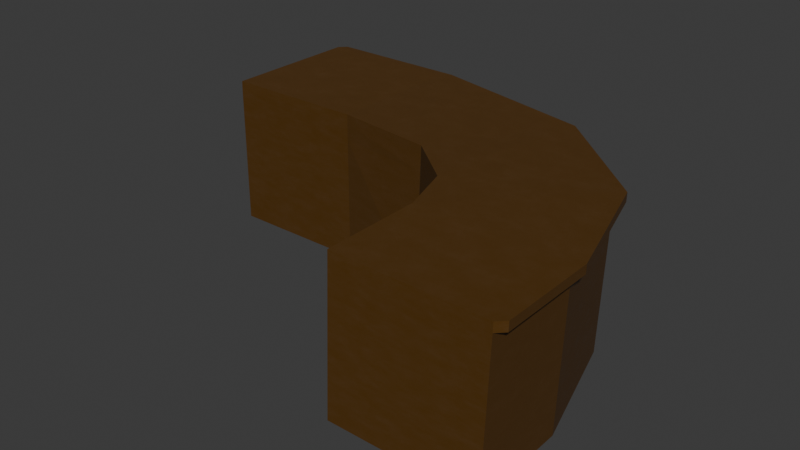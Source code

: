 # Source: desk.blend  (saved by Blender 4.1.23; exported with 4.5.12 LTS)
import bpy
from mathutils import Matrix  # noqa: F401  (used for matrix-valued properties, if any)

bpy.ops.wm.read_factory_settings(use_empty=True)
scene = bpy.context.scene
scene.name = 'Scene'

# ---- collections
col_collection = bpy.data.collections.new('Collection'); scene.collection.children.link(col_collection)

# ---- materials (node trees are filled in below, after node groups)
mat_material_001 = bpy.data.materials.new('Material.001')
mat_material_001.use_transparent_shadow = False

# ---- material node trees
mat_material_001.use_nodes = True; mat_material_001.node_tree.nodes.clear()
_N = mat_material_001.node_tree.nodes; _L = mat_material_001.node_tree.links
n0 = _N.new('ShaderNodeBsdfPrincipled'); n0.name = 'Principled BSDF'; n0.location = (10, 300)
n0.inputs[0].default_value = (0.08777, 0.03793, 0.004724, 1.0)
n1 = _N.new('ShaderNodeOutputMaterial'); n1.name = 'Material Output'; n1.location = (300, 300)
n2 = _N.new('ShaderNodeTexNoise'); n2.name = 'Noise Texture'; n2.location = (-431, 133)
n2.inputs[2].default_value = 18.6
n2.inputs[3].default_value = 15.0
n2.inputs[4].default_value = 0.7167
_L.new(n0.outputs[0], n1.inputs[0])
_L.new(n2.outputs[1], n0.inputs[2])
n1.is_active_output = True

# ---- world
world_world = bpy.data.worlds.new('World'); scene.world = world_world
world_world.use_nodes = True; world_world.node_tree.nodes.clear()
_N = world_world.node_tree.nodes; _L = world_world.node_tree.links
n0 = _N.new('ShaderNodeOutputWorld'); n0.name = 'World Output'; n0.location = (300, 300)
n1 = _N.new('ShaderNodeBackground'); n1.name = 'Background'; n1.location = (10, 300)
n1.inputs[0].default_value = (0.05088, 0.05088, 0.05088, 1.0)
_L.new(n1.outputs[0], n0.inputs[0])
n0.is_active_output = True
world_world.color = (0.05088, 0.05088, 0.05088)
world_world.use_sun_shadow = False
world_world.sun_shadow_jitter_overblur = 0.0

# ---- meshes
me_cube_001 = bpy.data.meshes.new('Cube.001')
me_cube_001.from_pydata([(-1.0, -1.0, -1.0), (-1.0, -1.0, 1.0), (-1.0, 1.0, -1.0), (-1.0, 1.0, 1.0), (1.0, -1.0, -1.0), (1.0, -1.0, 1.0), (1.0, 1.0, -1.0), (1.0, 1.0, 1.0), (3.369, 0.5106, 0.9782), (3.353, 0.4466, -1.021), (2.435, -1.329, -0.9563), (2.452, -1.265, 1.043), (4.887, -0.8387, 0.9939), (4.84, -0.8843, -1.005), (3.124, -1.91, -0.9406), (3.171, -1.864, 1.058), (5.414, -2.569, 1.008), (5.35, -2.585, -0.9907), (3.352, -2.626, -0.9264), (3.416, -2.61, 1.073), (5.443, -3.947, 1.018), (5.379, -3.963, -0.9806), (3.38, -4.004, -0.9162), (3.444, -3.988, 1.083), (-0.9982, -0.9981, 1.123), (-0.9982, 1.002, 1.123), (1.002, 1.002, 1.123), (1.002, -0.9981, 1.123), (3.371, 0.5125, 1.102), (2.454, -1.263, 1.166), (4.889, -0.8367, 1.117), (3.173, -1.862, 1.182), (5.416, -2.567, 1.132), (3.418, -2.608, 1.196), (5.444, -3.945, 1.142), (3.446, -3.986, 1.206), (-0.9002, 1.107, 0.9969), (1.1, 1.107, 0.9969), (5.514, -2.462, 1.005), (5.516, -2.46, 1.128), (1.102, 1.109, 1.12), (3.469, 0.618, 0.9751), (4.989, -0.7293, 1.114), (4.987, -0.7313, 0.9908), (3.471, 0.6199, 1.099), (5.542, -3.84, 1.015), (-0.8984, 1.109, 1.12), (5.544, -3.838, 1.139), (-1.0, -1.0, 0.7588), (-1.0, 1.0, 0.7588), (1.0, 1.0, 0.7588), (1.0, -1.0, 0.7588), (3.367, 0.5029, 0.7371), (2.45, -1.273, 0.8015), (4.882, -0.8442, 0.7528), (3.166, -1.869, 0.8172), (5.407, -2.571, 0.7671), (3.408, -2.612, 0.8314), (5.435, -3.949, 0.7772), (3.436, -3.99, 0.8416), (-0.759, 1.0, -1.0), (-0.759, 1.0, 1.0), (-0.759, -1.0, -1.0), (-0.759, -1.0, 1.0), (-0.7572, 1.002, 1.123), (-0.7572, -0.9981, 1.123), (-0.6593, 1.107, 0.9969), (-0.6575, 1.109, 1.12), (-0.759, -1.0, 0.7588), (-0.759, 1.0, 0.7588), (3.44, -3.773, 1.081), (5.438, -3.733, 1.017), (5.374, -3.749, -0.9822), (3.376, -3.789, -0.9178), (3.441, -3.771, 1.205), (5.44, -3.731, 1.14), (5.538, -3.625, 1.014), (5.54, -3.623, 1.137), (3.432, -3.775, 0.84), (5.43, -3.735, 0.7756)], [], [(48, 1, 3, 49), (69, 61, 7, 50), (63, 5, 27, 65), (68, 63, 1, 48), (60, 6, 4, 62), (23, 20, 34, 35), (53, 10, 14, 55), (50, 7, 8, 52), (51, 4, 10, 53), (4, 6, 9, 10), (55, 14, 18, 57), (10, 9, 13, 14), (75, 34, 47, 77), (52, 8, 12, 54), (16, 12, 43, 38), (14, 13, 17, 18), (64, 26, 40, 67), (54, 12, 16, 56), (58, 20, 23, 59), (79, 71, 20, 58), (78, 73, 22, 59), (73, 72, 21, 22), (26, 27, 29, 28), (64, 25, 24, 65), (28, 29, 31, 30), (75, 74, 35, 34), (30, 31, 33, 32), (71, 16, 38, 76), (11, 15, 31, 29), (8, 7, 37, 41), (3, 1, 24, 25), (5, 11, 29, 27), (15, 19, 33, 31), (70, 23, 35, 74), (76, 38, 39, 77), (41, 37, 40, 44), (43, 41, 44, 42), (38, 43, 42, 39), (66, 36, 46, 67), (3, 25, 46, 36), (30, 32, 39, 42), (61, 3, 36, 66), (28, 30, 42, 44), (34, 20, 45, 47), (26, 28, 44, 40), (12, 8, 41, 43), (70, 78, 59, 23), (72, 79, 58, 21), (21, 58, 59, 22), (13, 54, 56, 17), (9, 52, 54, 13), (15, 55, 57, 19), (5, 51, 53, 11), (6, 50, 52, 9), (11, 53, 55, 15), (62, 68, 48, 0), (60, 69, 50, 6), (0, 48, 49, 2), (2, 49, 69, 60), (4, 51, 68, 62), (7, 61, 66, 37), (37, 66, 67, 40), (26, 64, 65, 27), (25, 64, 67, 46), (2, 60, 62, 0), (51, 5, 63, 68), (1, 63, 65, 24), (49, 3, 61, 69), (17, 56, 79, 72), (19, 57, 78, 70), (45, 76, 77, 47), (19, 70, 74, 33), (20, 71, 76, 45), (32, 33, 74, 75), (18, 17, 72, 73), (57, 18, 73, 78), (56, 16, 71, 79), (32, 75, 77, 39)])
_uv = me_cube_001.uv_layers.new(name='UVMap')
_uv.uv.foreach_set('vector', [6.019e-05, 0.3736, 6.019e-05, 0.3334, 0.0907, 0.3334, 0.0907, 0.3736, 0.1016, 0.3736, 0.1016, 0.3334, 0.1813, 0.3334, 0.1813, 0.3736, 0.3517, 0.3334, 0.272, 0.3334, 0.272, 0.3334, 0.3517, 0.3334, 0.3517, 0.3736, 0.3517, 0.3334, 0.3626, 0.3334, 0.3626, 0.3736, 0.1813, 0.9598, 0.1813, 0.6666, 0.272, 0.6666, 0.272, 0.9598, 0.272, 0.3334, 0.1813, 0.3334, 0.1813, 0.3334, 0.272, 0.3334, 0.272, 0.3736, 0.272, 0.6666, 0.272, 0.6666, 0.272, 0.3736, 0.1813, 0.3736, 0.1813, 0.3334, 0.1813, 0.3334, 0.1813, 0.3736, 0.272, 0.3736, 0.272, 0.6666, 0.272, 0.6666, 0.272, 0.3736, 0.272, 0.6666, 0.1813, 0.6666, 0.1813, 0.6666, 0.272, 0.6666, 0.272, 0.3736, 0.272, 0.6666, 0.272, 0.6666, 0.272, 0.3736, 0.272, 0.6666, 0.1813, 0.6666, 0.1813, 0.6666, 0.272, 0.6666, 0.1813, 0.3334, 0.1813, 0.3334, 0.1813, 0.3334, 0.1813, 0.3334, 0.1813, 0.3736, 0.1813, 0.3334, 0.1813, 0.3334, 0.1813, 0.3736, 0.1813, 0.3334, 0.1813, 0.3334, 0.1813, 0.3334, 0.1813, 0.3334, 0.272, 0.6666, 0.1813, 0.6666, 0.1813, 0.6666, 0.272, 0.6666, 0.1813, 0.04021, 0.1813, 0.3334, 0.1813, 0.3334, 0.1813, 0.04021, 0.1813, 0.3736, 0.1813, 0.3334, 0.1813, 0.3334, 0.1813, 0.3736, 0.1813, 0.3736, 0.1813, 0.3334, 0.272, 0.3334, 0.272, 0.3736, 0.1813, 0.3736, 0.1813, 0.3334, 0.1813, 0.3334, 0.1813, 0.3736, 0.272, 0.3736, 0.272, 0.6666, 0.272, 0.6666, 0.272, 0.3736, 0.272, 0.6666, 0.1813, 0.6666, 0.1813, 0.6666, 0.272, 0.6666, 0.1813, 0.3334, 0.272, 0.3334, 0.272, 0.3334, 0.1813, 0.3334, 0.1813, 0.04021, 0.1813, 6.03e-05, 0.272, 6.029e-05, 0.272, 0.04021, 0.1813, 0.3334, 0.272, 0.3334, 0.272, 0.3334, 0.1813, 0.3334, 0.1813, 0.3334, 0.272, 0.3334, 0.272, 0.3334, 0.1813, 0.3334, 0.1813, 0.3334, 0.272, 0.3334, 0.272, 0.3334, 0.1813, 0.3334, 0.1813, 0.3334, 0.1813, 0.3334, 0.1813, 0.3334, 0.1813, 0.3334, 0.272, 0.3334, 0.272, 0.3334, 0.272, 0.3334, 0.272, 0.3334, 0.1813, 0.3334, 0.1813, 0.3334, 0.1813, 0.3334, 0.1813, 0.3334, 0.0907, 0.3334, 6.019e-05, 0.3334, 6.019e-05, 0.3334, 0.0907, 0.3334, 0.272, 0.3334, 0.272, 0.3334, 0.272, 0.3334, 0.272, 0.3334, 0.272, 0.3334, 0.272, 0.3334, 0.272, 0.3334, 0.272, 0.3334, 0.272, 0.3334, 0.272, 0.3334, 0.272, 0.3334, 0.272, 0.3334, 0.1813, 0.3334, 0.1813, 0.3334, 0.1813, 0.3334, 0.1813, 0.3334, 0.1813, 0.3334, 0.1813, 0.3334, 0.1813, 0.3334, 0.1813, 0.3334, 0.1813, 0.3334, 0.1813, 0.3334, 0.1813, 0.3334, 0.1813, 0.3334, 0.1813, 0.3334, 0.1813, 0.3334, 0.1813, 0.3334, 0.1813, 0.3334, 0.1016, 0.3334, 0.0907, 0.3334, 0.0907, 0.3334, 0.1016, 0.3334, 0.0907, 0.3334, 0.0907, 0.3334, 0.0907, 0.3334, 0.0907, 0.3334, 0.1813, 0.3334, 0.1813, 0.3334, 0.1813, 0.3334, 0.1813, 0.3334, 0.1016, 0.3334, 0.0907, 0.3334, 0.0907, 0.3334, 0.1016, 0.3334, 0.1813, 0.3334, 0.1813, 0.3334, 0.1813, 0.3334, 0.1813, 0.3334, 0.1813, 0.3334, 0.1813, 0.3334, 0.1813, 0.3334, 0.1813, 0.3334, 0.1813, 0.3334, 0.1813, 0.3334, 0.1813, 0.3334, 0.1813, 0.3334, 0.1813, 0.3334, 0.1813, 0.3334, 0.1813, 0.3334, 0.1813, 0.3334, 0.272, 0.3334, 0.272, 0.3736, 0.272, 0.3736, 0.272, 0.3334, 0.1813, 0.6666, 0.1813, 0.3736, 0.1813, 0.3736, 0.1813, 0.6666, 0.1813, 0.6666, 0.1813, 0.3736, 0.272, 0.3736, 0.272, 0.6666, 0.3627, 0.2932, 0.3627, 6.02e-05, 0.3627, 6.02e-05, 0.3627, 0.2932, 0.1813, 0.6666, 0.1813, 0.3736, 0.1813, 0.3736, 0.1813, 0.6666, 0.272, 0.3334, 0.272, 0.3736, 0.272, 0.3736, 0.272, 0.3334, 0.272, 0.3334, 0.272, 0.3736, 0.272, 0.3736, 0.272, 0.3334, 0.1813, 0.6666, 0.1813, 0.3736, 0.1813, 0.3736, 0.1813, 0.6666, 0.272, 0.3334, 0.272, 0.3736, 0.272, 0.3736, 0.272, 0.3334, 0.3517, 0.6666, 0.3517, 0.3736, 0.3626, 0.3736, 0.3626, 0.6666, 0.1016, 0.6666, 0.1016, 0.3736, 0.1813, 0.3736, 0.1813, 0.6666, 6.02e-05, 0.6666, 6.019e-05, 0.3736, 0.0907, 0.3736, 0.0907, 0.6666, 0.0907, 0.6666, 0.0907, 0.3736, 0.1016, 0.3736, 0.1016, 0.6666, 0.272, 0.6666, 0.272, 0.3736, 0.3517, 0.3736, 0.3517, 0.6666, 0.1813, 0.3334, 0.1016, 0.3334, 0.1016, 0.3334, 0.1813, 0.3334, 0.1813, 0.3334, 0.1016, 0.3334, 0.1016, 0.3334, 0.1813, 0.3334, 0.1813, 0.3334, 0.1813, 0.04021, 0.272, 0.04021, 0.272, 0.3334, 0.1813, 6.03e-05, 0.1813, 0.04021, 0.1813, 0.04021, 0.1813, 6.03e-05, 0.1813, 0.9999, 0.1813, 0.9598, 0.272, 0.9598, 0.272, 0.9999, 0.272, 0.3736, 0.272, 0.3334, 0.3517, 0.3334, 0.3517, 0.3736, 0.3626, 0.3334, 0.3517, 0.3334, 0.3517, 0.3334, 0.3626, 0.3334, 0.0907, 0.3736, 0.0907, 0.3334, 0.1016, 0.3334, 0.1016, 0.3736, 0.1813, 0.6666, 0.1813, 0.3736, 0.1813, 0.3736, 0.1813, 0.6666, 0.272, 0.3334, 0.272, 0.3736, 0.272, 0.3736, 0.272, 0.3334, 0.1813, 0.3334, 0.1813, 0.3334, 0.1813, 0.3334, 0.1813, 0.3334, 0.272, 0.3334, 0.272, 0.3334, 0.272, 0.3334, 0.272, 0.3334, 0.1813, 0.3334, 0.1813, 0.3334, 0.1813, 0.3334, 0.1813, 0.3334, 0.1813, 0.3334, 0.272, 0.3334, 0.272, 0.3334, 0.1813, 0.3334, 0.272, 0.6666, 0.1813, 0.6666, 0.1813, 0.6666, 0.272, 0.6666, 0.272, 0.3736, 0.272, 0.6666, 0.272, 0.6666, 0.272, 0.3736, 0.1813, 0.3736, 0.1813, 0.3334, 0.1813, 0.3334, 0.1813, 0.3736, 0.1813, 0.3334, 0.1813, 0.3334, 0.1813, 0.3334, 0.1813, 0.3334])
me_cube_001.materials.append(mat_material_001)
me_cube_001.update()

# ---- objects
ob_cube = bpy.data.objects.new('Cube', me_cube_001)

# ---- transforms, parenting, visibility, modifiers, constraints
ob_cube.location = (0.0, 0.0, 0.0)

# ---- collection membership
col_collection.objects.link(ob_cube)

# ---- scene / render settings (as saved in the file)
scene.frame_start = 1; scene.frame_end = 250; scene.frame_set(1)
scene.render.engine = 'BLENDER_EEVEE_NEXT'
scene.cycles.sampling_pattern = 'TABULATED_SOBOL'
scene.eevee.ray_tracing_options.trace_max_roughness = 0.0
bpy.context.view_layer.update()

# ---- added for rendering (the .blend has no active camera and no usable light): camera, sun
cam_auto = bpy.data.cameras.new('AutoCamera')
cam_auto.lens = 50.0
cam_auto.sensor_width = 36.0
cam_auto.clip_end = 1000.0
ob_auto_camera = bpy.data.objects.new('AutoCamera', cam_auto)
scene.collection.objects.link(ob_auto_camera)
ob_auto_camera.location = (10.2275, -10.9937, 6.457)
ob_auto_camera.rotation_euler = (1.09748, -7.21219e-08, 0.694738)
scene.camera = ob_auto_camera
light_auto_sun = bpy.data.lights.new('AutoSun', 'SUN')
light_auto_sun.energy = 3.0
light_auto_sun.angle = 0.0523599
ob_auto_sun = bpy.data.objects.new('AutoSun', light_auto_sun)
scene.collection.objects.link(ob_auto_sun)
ob_auto_sun.rotation_euler = (0.872665, 0.174533, 0.523599)
bpy.context.view_layer.update()
